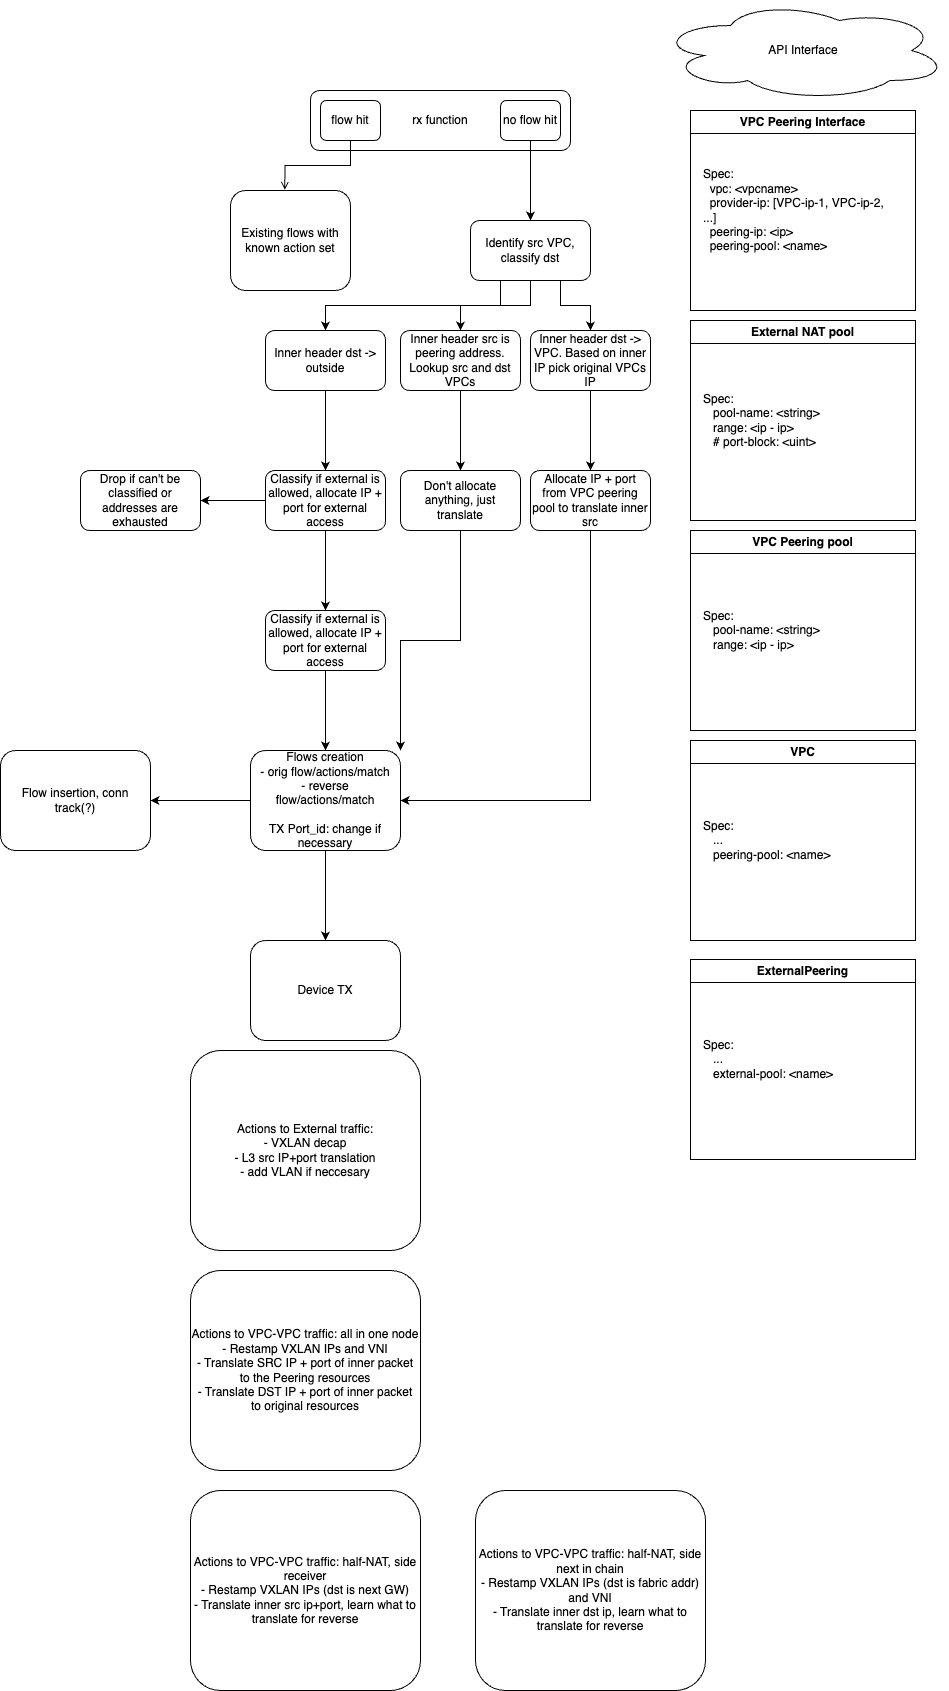

The diagram above was exported from draw.io. Its source (the exported page's mxGraphModel, read from the mxfile embedded in the PNG):
<mxGraphModel dx="2069" dy="749" grid="1" gridSize="10" guides="1" tooltips="1" connect="1" arrows="1" fold="1" page="1" pageScale="1" pageWidth="827" pageHeight="1169" math="0" shadow="0">
  <root>
    <mxCell id="0" />
    <mxCell id="1" parent="0" />
    <mxCell id="vOUsJR_7nEeN7nTO_Bi--1" value="rx function" style="rounded=1;whiteSpace=wrap;html=1;" parent="1" vertex="1">
      <mxGeometry x="120" y="100" width="260" height="60" as="geometry" />
    </mxCell>
    <mxCell id="vOUsJR_7nEeN7nTO_Bi--3" value="flow hit" style="rounded=1;whiteSpace=wrap;html=1;" parent="1" vertex="1">
      <mxGeometry x="130" y="110" width="60" height="40" as="geometry" />
    </mxCell>
    <mxCell id="vOUsJR_7nEeN7nTO_Bi--26" style="edgeStyle=orthogonalEdgeStyle;rounded=0;orthogonalLoop=1;jettySize=auto;html=1;exitX=0.5;exitY=1;exitDx=0;exitDy=0;entryX=0.5;entryY=0;entryDx=0;entryDy=0;" parent="1" source="vOUsJR_7nEeN7nTO_Bi--4" target="vOUsJR_7nEeN7nTO_Bi--25" edge="1">
      <mxGeometry relative="1" as="geometry" />
    </mxCell>
    <mxCell id="vOUsJR_7nEeN7nTO_Bi--4" value="no flow hit" style="rounded=1;whiteSpace=wrap;html=1;" parent="1" vertex="1">
      <mxGeometry x="310" y="110" width="60" height="40" as="geometry" />
    </mxCell>
    <mxCell id="vOUsJR_7nEeN7nTO_Bi--5" value="Existing flows with known action set" style="rounded=1;whiteSpace=wrap;html=1;" parent="1" vertex="1">
      <mxGeometry x="40" y="200" width="120" height="100" as="geometry" />
    </mxCell>
    <mxCell id="vOUsJR_7nEeN7nTO_Bi--7" style="edgeStyle=orthogonalEdgeStyle;rounded=0;orthogonalLoop=1;jettySize=auto;html=1;exitX=0.5;exitY=1;exitDx=0;exitDy=0;entryX=0.453;entryY=-0.004;entryDx=0;entryDy=0;entryPerimeter=0;endArrow=open;endFill=0;" parent="1" source="vOUsJR_7nEeN7nTO_Bi--3" target="vOUsJR_7nEeN7nTO_Bi--5" edge="1">
      <mxGeometry relative="1" as="geometry" />
    </mxCell>
    <mxCell id="vOUsJR_7nEeN7nTO_Bi--8" value="API Interface" style="ellipse;shape=cloud;whiteSpace=wrap;html=1;" parent="1" vertex="1">
      <mxGeometry x="467.5" y="10" width="290" height="100" as="geometry" />
    </mxCell>
    <mxCell id="vOUsJR_7nEeN7nTO_Bi--16" value="VPC Peering Interface" style="swimlane;whiteSpace=wrap;html=1;" parent="1" vertex="1">
      <mxGeometry x="500" y="120" width="225" height="200" as="geometry" />
    </mxCell>
    <mxCell id="vOUsJR_7nEeN7nTO_Bi--22" value="Spec:&lt;div&gt;&amp;nbsp; vpc: &amp;lt;vpcname&amp;gt;&lt;/div&gt;&lt;div&gt;&amp;nbsp; provider-ip: [VPC-ip-1, VPC-ip-2, ...]&lt;/div&gt;&lt;div&gt;&amp;nbsp; peering-ip: &amp;lt;ip&amp;gt;&lt;/div&gt;&lt;div&gt;&amp;nbsp; peering-pool: &amp;lt;name&amp;gt;&lt;/div&gt;" style="text;html=1;align=left;verticalAlign=middle;whiteSpace=wrap;rounded=0;" parent="vOUsJR_7nEeN7nTO_Bi--16" vertex="1">
      <mxGeometry x="11" y="30" width="190" height="140" as="geometry" />
    </mxCell>
    <mxCell id="vOUsJR_7nEeN7nTO_Bi--23" value="External NAT pool" style="swimlane;whiteSpace=wrap;html=1;" parent="1" vertex="1">
      <mxGeometry x="500" y="330" width="225" height="200" as="geometry" />
    </mxCell>
    <mxCell id="vOUsJR_7nEeN7nTO_Bi--24" value="Spec:&lt;div&gt;&amp;nbsp; &amp;nbsp;pool-name: &amp;lt;string&amp;gt;&lt;/div&gt;&lt;div&gt;&amp;nbsp; &amp;nbsp;range: &amp;lt;ip - ip&amp;gt;&lt;/div&gt;&lt;div&gt;&amp;nbsp; &amp;nbsp;# port-block: &amp;lt;uint&amp;gt;&lt;/div&gt;" style="text;html=1;align=left;verticalAlign=middle;whiteSpace=wrap;rounded=0;" parent="vOUsJR_7nEeN7nTO_Bi--23" vertex="1">
      <mxGeometry x="11" y="30" width="190" height="140" as="geometry" />
    </mxCell>
    <mxCell id="vOUsJR_7nEeN7nTO_Bi--33" style="edgeStyle=orthogonalEdgeStyle;rounded=0;orthogonalLoop=1;jettySize=auto;html=1;exitX=0.25;exitY=1;exitDx=0;exitDy=0;entryX=0.5;entryY=0;entryDx=0;entryDy=0;" parent="1" source="vOUsJR_7nEeN7nTO_Bi--25" target="vOUsJR_7nEeN7nTO_Bi--27" edge="1">
      <mxGeometry relative="1" as="geometry" />
    </mxCell>
    <mxCell id="yHnVV8s3HZ5Y8p5CIQ7G-2" style="edgeStyle=orthogonalEdgeStyle;rounded=0;orthogonalLoop=1;jettySize=auto;html=1;exitX=0.5;exitY=1;exitDx=0;exitDy=0;entryX=0.5;entryY=0;entryDx=0;entryDy=0;" parent="1" source="vOUsJR_7nEeN7nTO_Bi--25" target="yHnVV8s3HZ5Y8p5CIQ7G-1" edge="1">
      <mxGeometry relative="1" as="geometry" />
    </mxCell>
    <mxCell id="vOUsJR_7nEeN7nTO_Bi--25" value="Identify src VPC, classify dst" style="rounded=1;whiteSpace=wrap;html=1;" parent="1" vertex="1">
      <mxGeometry x="280" y="230" width="120" height="60" as="geometry" />
    </mxCell>
    <mxCell id="vOUsJR_7nEeN7nTO_Bi--40" value="" style="edgeStyle=orthogonalEdgeStyle;rounded=0;orthogonalLoop=1;jettySize=auto;html=1;" parent="1" source="vOUsJR_7nEeN7nTO_Bi--27" target="vOUsJR_7nEeN7nTO_Bi--39" edge="1">
      <mxGeometry relative="1" as="geometry" />
    </mxCell>
    <mxCell id="vOUsJR_7nEeN7nTO_Bi--27" value="Inner header dst -&amp;gt; outside" style="rounded=1;whiteSpace=wrap;html=1;" parent="1" vertex="1">
      <mxGeometry x="75" y="340" width="120" height="60" as="geometry" />
    </mxCell>
    <mxCell id="vOUsJR_7nEeN7nTO_Bi--35" style="edgeStyle=orthogonalEdgeStyle;rounded=0;orthogonalLoop=1;jettySize=auto;html=1;exitX=0.5;exitY=1;exitDx=0;exitDy=0;entryX=0.5;entryY=0;entryDx=0;entryDy=0;" parent="1" source="vOUsJR_7nEeN7nTO_Bi--28" target="vOUsJR_7nEeN7nTO_Bi--36" edge="1">
      <mxGeometry relative="1" as="geometry">
        <mxPoint x="370" y="480" as="targetPoint" />
        <Array as="points" />
      </mxGeometry>
    </mxCell>
    <mxCell id="vOUsJR_7nEeN7nTO_Bi--28" value="Inner header dst -&amp;gt; VPC. Based on inner IP pick original VPCs IP" style="rounded=1;whiteSpace=wrap;html=1;" parent="1" vertex="1">
      <mxGeometry x="340" y="340" width="120" height="60" as="geometry" />
    </mxCell>
    <mxCell id="vOUsJR_7nEeN7nTO_Bi--29" value="VPC Peering pool" style="swimlane;whiteSpace=wrap;html=1;" parent="1" vertex="1">
      <mxGeometry x="500" y="540" width="225" height="200" as="geometry" />
    </mxCell>
    <mxCell id="vOUsJR_7nEeN7nTO_Bi--30" value="Spec:&lt;div&gt;&amp;nbsp; &amp;nbsp;pool-name: &amp;lt;string&amp;gt;&lt;/div&gt;&lt;div&gt;&amp;nbsp; &amp;nbsp;range: &amp;lt;ip - ip&amp;gt;&lt;/div&gt;" style="text;html=1;align=left;verticalAlign=middle;whiteSpace=wrap;rounded=0;" parent="vOUsJR_7nEeN7nTO_Bi--29" vertex="1">
      <mxGeometry x="11" y="30" width="190" height="140" as="geometry" />
    </mxCell>
    <mxCell id="vOUsJR_7nEeN7nTO_Bi--31" value="VPC" style="swimlane;whiteSpace=wrap;html=1;" parent="1" vertex="1">
      <mxGeometry x="500" y="750" width="225" height="200" as="geometry" />
    </mxCell>
    <mxCell id="vOUsJR_7nEeN7nTO_Bi--32" value="Spec:&lt;div&gt;&amp;nbsp; &amp;nbsp;...&lt;/div&gt;&lt;div&gt;&amp;nbsp; &amp;nbsp;peering-pool: &amp;lt;name&amp;gt;&lt;/div&gt;" style="text;html=1;align=left;verticalAlign=middle;whiteSpace=wrap;rounded=0;" parent="vOUsJR_7nEeN7nTO_Bi--31" vertex="1">
      <mxGeometry x="11" y="30" width="190" height="140" as="geometry" />
    </mxCell>
    <mxCell id="vOUsJR_7nEeN7nTO_Bi--34" style="edgeStyle=orthogonalEdgeStyle;rounded=0;orthogonalLoop=1;jettySize=auto;html=1;exitX=0.75;exitY=1;exitDx=0;exitDy=0;entryX=0.5;entryY=0;entryDx=0;entryDy=0;" parent="1" source="vOUsJR_7nEeN7nTO_Bi--25" target="vOUsJR_7nEeN7nTO_Bi--28" edge="1">
      <mxGeometry relative="1" as="geometry" />
    </mxCell>
    <mxCell id="vOUsJR_7nEeN7nTO_Bi--38" value="" style="edgeStyle=orthogonalEdgeStyle;rounded=0;orthogonalLoop=1;jettySize=auto;html=1;entryX=1;entryY=0.5;entryDx=0;entryDy=0;exitX=0.5;exitY=1;exitDx=0;exitDy=0;" parent="1" source="vOUsJR_7nEeN7nTO_Bi--36" target="vOUsJR_7nEeN7nTO_Bi--43" edge="1">
      <mxGeometry relative="1" as="geometry">
        <mxPoint x="400" y="620" as="targetPoint" />
      </mxGeometry>
    </mxCell>
    <mxCell id="vOUsJR_7nEeN7nTO_Bi--36" value="Allocate IP + port from VPC peering pool to translate inner src" style="rounded=1;whiteSpace=wrap;html=1;" parent="1" vertex="1">
      <mxGeometry x="340" y="480" width="120" height="60" as="geometry" />
    </mxCell>
    <mxCell id="vOUsJR_7nEeN7nTO_Bi--42" value="" style="edgeStyle=orthogonalEdgeStyle;rounded=0;orthogonalLoop=1;jettySize=auto;html=1;" parent="1" source="vOUsJR_7nEeN7nTO_Bi--39" target="vOUsJR_7nEeN7nTO_Bi--41" edge="1">
      <mxGeometry relative="1" as="geometry" />
    </mxCell>
    <mxCell id="vOUsJR_7nEeN7nTO_Bi--46" value="" style="edgeStyle=orthogonalEdgeStyle;rounded=0;orthogonalLoop=1;jettySize=auto;html=1;" parent="1" source="vOUsJR_7nEeN7nTO_Bi--39" target="vOUsJR_7nEeN7nTO_Bi--45" edge="1">
      <mxGeometry relative="1" as="geometry" />
    </mxCell>
    <mxCell id="vOUsJR_7nEeN7nTO_Bi--39" value="Classify if external is allowed, allocate IP + port for external access" style="rounded=1;whiteSpace=wrap;html=1;" parent="1" vertex="1">
      <mxGeometry x="75" y="480" width="120" height="60" as="geometry" />
    </mxCell>
    <mxCell id="vOUsJR_7nEeN7nTO_Bi--44" value="" style="edgeStyle=orthogonalEdgeStyle;rounded=0;orthogonalLoop=1;jettySize=auto;html=1;" parent="1" source="vOUsJR_7nEeN7nTO_Bi--41" target="vOUsJR_7nEeN7nTO_Bi--43" edge="1">
      <mxGeometry relative="1" as="geometry" />
    </mxCell>
    <mxCell id="vOUsJR_7nEeN7nTO_Bi--41" value="Classify if external is allowed, allocate IP + port for external access" style="rounded=1;whiteSpace=wrap;html=1;" parent="1" vertex="1">
      <mxGeometry x="75" y="620" width="120" height="60" as="geometry" />
    </mxCell>
    <mxCell id="hLVgABlSrs4rntjR9YYB-2" value="" style="edgeStyle=orthogonalEdgeStyle;rounded=0;orthogonalLoop=1;jettySize=auto;html=1;" parent="1" source="vOUsJR_7nEeN7nTO_Bi--43" target="hLVgABlSrs4rntjR9YYB-1" edge="1">
      <mxGeometry relative="1" as="geometry" />
    </mxCell>
    <mxCell id="hLVgABlSrs4rntjR9YYB-4" value="" style="edgeStyle=orthogonalEdgeStyle;rounded=0;orthogonalLoop=1;jettySize=auto;html=1;" parent="1" source="vOUsJR_7nEeN7nTO_Bi--43" target="hLVgABlSrs4rntjR9YYB-3" edge="1">
      <mxGeometry relative="1" as="geometry" />
    </mxCell>
    <mxCell id="vOUsJR_7nEeN7nTO_Bi--43" value="Flows creation&lt;div&gt;- orig flow/actions/match&lt;/div&gt;&lt;div&gt;&lt;span style=&quot;background-color: initial;&quot;&gt;- reverse flow/actions/match&lt;/span&gt;&lt;/div&gt;&lt;div&gt;&lt;br&gt;&lt;/div&gt;&lt;div&gt;TX Port_id: change if necessary&lt;/div&gt;" style="rounded=1;whiteSpace=wrap;html=1;" parent="1" vertex="1">
      <mxGeometry x="60" y="760" width="150" height="100" as="geometry" />
    </mxCell>
    <mxCell id="vOUsJR_7nEeN7nTO_Bi--45" value="Drop if can't be classified or addresses are exhausted" style="rounded=1;whiteSpace=wrap;html=1;" parent="1" vertex="1">
      <mxGeometry x="-110" y="480" width="120" height="60" as="geometry" />
    </mxCell>
    <mxCell id="hLVgABlSrs4rntjR9YYB-1" value="Device TX" style="rounded=1;whiteSpace=wrap;html=1;" parent="1" vertex="1">
      <mxGeometry x="60" y="950" width="150" height="100" as="geometry" />
    </mxCell>
    <mxCell id="hLVgABlSrs4rntjR9YYB-3" value="Flow insertion, conn track(?)" style="rounded=1;whiteSpace=wrap;html=1;" parent="1" vertex="1">
      <mxGeometry x="-190" y="760" width="150" height="100" as="geometry" />
    </mxCell>
    <mxCell id="kcLJ9wnx1gU_LkcXzBGp-1" value="ExternalPeering" style="swimlane;whiteSpace=wrap;html=1;" parent="1" vertex="1">
      <mxGeometry x="500" y="969" width="225" height="200" as="geometry" />
    </mxCell>
    <mxCell id="kcLJ9wnx1gU_LkcXzBGp-2" value="Spec:&lt;div&gt;&amp;nbsp; &amp;nbsp;...&lt;/div&gt;&lt;div&gt;&amp;nbsp; &amp;nbsp;external-pool: &amp;lt;name&amp;gt;&lt;/div&gt;" style="text;html=1;align=left;verticalAlign=middle;whiteSpace=wrap;rounded=0;" parent="kcLJ9wnx1gU_LkcXzBGp-1" vertex="1">
      <mxGeometry x="11" y="30" width="190" height="140" as="geometry" />
    </mxCell>
    <mxCell id="WQkt3ZddOHk3YkJCj3ac-1" value="Actions to External traffic:&lt;div&gt;- VXLAN decap&lt;/div&gt;&lt;div&gt;- L3 src IP+port translation&lt;/div&gt;&lt;div&gt;- add VLAN if neccesary&lt;/div&gt;" style="rounded=1;whiteSpace=wrap;html=1;" parent="1" vertex="1">
      <mxGeometry y="1060" width="230" height="200" as="geometry" />
    </mxCell>
    <mxCell id="yHnVV8s3HZ5Y8p5CIQ7G-4" style="edgeStyle=orthogonalEdgeStyle;rounded=0;orthogonalLoop=1;jettySize=auto;html=1;exitX=0.5;exitY=1;exitDx=0;exitDy=0;" parent="1" source="yHnVV8s3HZ5Y8p5CIQ7G-1" target="yHnVV8s3HZ5Y8p5CIQ7G-3" edge="1">
      <mxGeometry relative="1" as="geometry" />
    </mxCell>
    <mxCell id="yHnVV8s3HZ5Y8p5CIQ7G-1" value="Inner header src is peering address. Lookup src and dst VPCs" style="rounded=1;whiteSpace=wrap;html=1;" parent="1" vertex="1">
      <mxGeometry x="210" y="340" width="120" height="60" as="geometry" />
    </mxCell>
    <mxCell id="yHnVV8s3HZ5Y8p5CIQ7G-6" value="" style="edgeStyle=orthogonalEdgeStyle;rounded=0;orthogonalLoop=1;jettySize=auto;html=1;entryX=1;entryY=0;entryDx=0;entryDy=0;" parent="1" source="yHnVV8s3HZ5Y8p5CIQ7G-3" target="vOUsJR_7nEeN7nTO_Bi--43" edge="1">
      <mxGeometry relative="1" as="geometry">
        <mxPoint x="270" y="620" as="targetPoint" />
      </mxGeometry>
    </mxCell>
    <mxCell id="yHnVV8s3HZ5Y8p5CIQ7G-3" value="Don't allocate anything, just translate" style="rounded=1;whiteSpace=wrap;html=1;" parent="1" vertex="1">
      <mxGeometry x="210" y="480" width="120" height="60" as="geometry" />
    </mxCell>
    <mxCell id="yHnVV8s3HZ5Y8p5CIQ7G-7" value="Actions to VPC-VPC traffic: all in one node&lt;div&gt;- Restamp VXLAN IPs and VNI&lt;/div&gt;&lt;div&gt;- Translate SRC IP + port of inner packet to the Peering resources&lt;/div&gt;&lt;div&gt;- Translate DST IP + port of inner packet to original resources&lt;/div&gt;" style="rounded=1;whiteSpace=wrap;html=1;" parent="1" vertex="1">
      <mxGeometry y="1280" width="230" height="200" as="geometry" />
    </mxCell>
    <mxCell id="yHnVV8s3HZ5Y8p5CIQ7G-8" value="Actions to VPC-VPC traffic: half-NAT, side receiver&lt;div&gt;- Restamp VXLAN IPs (dst is next GW)&lt;/div&gt;&lt;div&gt;- Translate inner src ip+port, learn what to translate for reverse&lt;/div&gt;" style="rounded=1;whiteSpace=wrap;html=1;" parent="1" vertex="1">
      <mxGeometry y="1500" width="230" height="200" as="geometry" />
    </mxCell>
    <mxCell id="yHnVV8s3HZ5Y8p5CIQ7G-9" value="Actions to VPC-VPC traffic: half-NAT, side next in chain&lt;div&gt;- Restamp VXLAN IPs (dst is fabric addr) and VNI&lt;/div&gt;&lt;div&gt;- Translate inner dst ip, learn what to translate for reverse&lt;/div&gt;" style="rounded=1;whiteSpace=wrap;html=1;" parent="1" vertex="1">
      <mxGeometry x="285" y="1500" width="230" height="200" as="geometry" />
    </mxCell>
  </root>
</mxGraphModel>